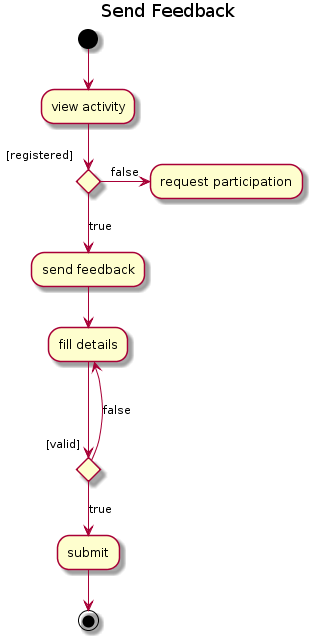

The diagram above was rendered by PlantUML. Its source (embedded in the PNG):
@startuml
title
Send Feedback
end title
(*)  --> "view activity"
if "[registered]"then
--> [true] "send feedback"
else
-> [false] "request participation"
Endif

"send feedback" --> "fill details"
If "[valid]" then
--> [true] "submit"
else
---> [false] "fill details"
Endif

"submit" --> (*)
@enduml